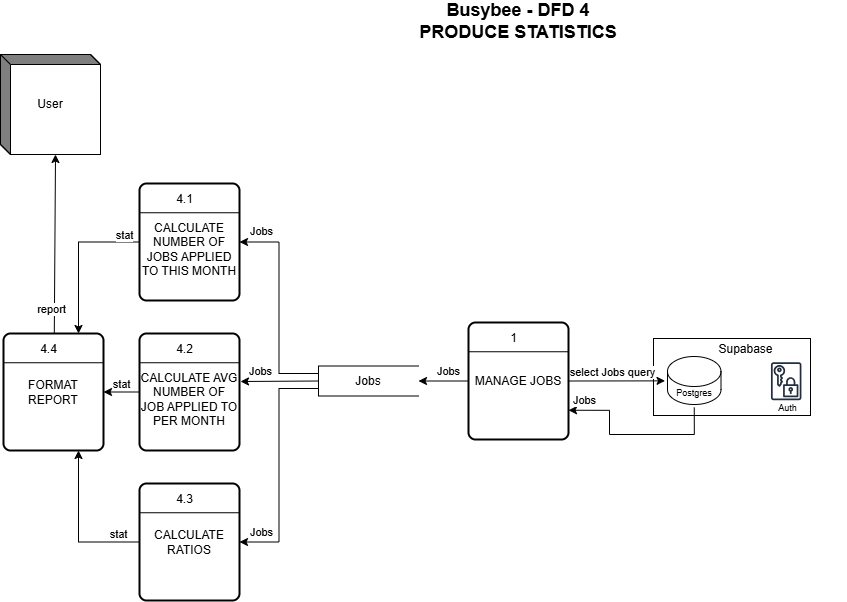

The diagram above was exported from draw.io. Its source (the exported page's mxGraphModel, read from the mxfile embedded in the PNG):
<mxGraphModel dx="1188" dy="623" grid="0" gridSize="10" guides="1" tooltips="1" connect="1" arrows="1" fold="1" page="1" pageScale="1" pageWidth="850" pageHeight="1100" math="0" shadow="0">
  <root>
    <mxCell id="0" />
    <mxCell id="1" parent="0" />
    <mxCell id="kwukr2w4ieLjNJShJVtx-1" value="" style="group" parent="1" vertex="1" connectable="0">
      <mxGeometry x="139" y="460" width="100" height="117" as="geometry" />
    </mxCell>
    <mxCell id="kwukr2w4ieLjNJShJVtx-2" value="&lt;div&gt;&lt;br&gt;&lt;/div&gt;CALCULATE NUMBER OF JOBS APPLIED TO THIS MONTH" style="rounded=1;whiteSpace=wrap;html=1;absoluteArcSize=1;arcSize=14;strokeWidth=2;" parent="kwukr2w4ieLjNJShJVtx-1" vertex="1">
      <mxGeometry y="2" width="100" height="117" as="geometry" />
    </mxCell>
    <mxCell id="kwukr2w4ieLjNJShJVtx-3" value="" style="endArrow=none;html=1;rounded=0;fontSize=12;startSize=8;endSize=8;curved=1;exitX=0;exitY=0.25;exitDx=0;exitDy=0;entryX=1;entryY=0.25;entryDx=0;entryDy=0;" parent="kwukr2w4ieLjNJShJVtx-1" source="kwukr2w4ieLjNJShJVtx-2" target="kwukr2w4ieLjNJShJVtx-2" edge="1">
      <mxGeometry width="50" height="50" relative="1" as="geometry">
        <mxPoint x="352" y="274" as="sourcePoint" />
        <mxPoint x="402" y="224" as="targetPoint" />
      </mxGeometry>
    </mxCell>
    <mxCell id="kwukr2w4ieLjNJShJVtx-4" value="4.1" style="text;html=1;align=center;verticalAlign=middle;whiteSpace=wrap;rounded=0;" parent="kwukr2w4ieLjNJShJVtx-1" vertex="1">
      <mxGeometry x="14" y="5" width="63" height="26" as="geometry" />
    </mxCell>
    <mxCell id="HKgt52hIsj_t4zTF1n8w-1" value="&lt;b&gt;&lt;font style=&quot;font-size: 18px;&quot;&gt;Busybee - DFD 4&lt;/font&gt;&lt;/b&gt;&lt;div&gt;&lt;span style=&quot;font-size: 18px;&quot;&gt;&lt;b&gt;PRODUCE STATISTICS&lt;/b&gt;&lt;/span&gt;&lt;/div&gt;" style="text;html=1;align=center;verticalAlign=middle;whiteSpace=wrap;rounded=0;" parent="1" vertex="1">
      <mxGeometry x="190" y="279" width="656" height="42" as="geometry" />
    </mxCell>
    <mxCell id="HKgt52hIsj_t4zTF1n8w-2" value="User" style="html=1;dashed=0;whiteSpace=wrap;shape=mxgraph.dfd.externalEntity" parent="1" vertex="1">
      <mxGeometry y="333" width="100" height="100" as="geometry" />
    </mxCell>
    <mxCell id="Mdwa0eSkMxEOQ7oAjMho-1" value="" style="group" parent="1" vertex="1" connectable="0">
      <mxGeometry x="468" y="599" width="100" height="117" as="geometry" />
    </mxCell>
    <mxCell id="Mdwa0eSkMxEOQ7oAjMho-2" value="MANAGE JOBS" style="rounded=1;whiteSpace=wrap;html=1;absoluteArcSize=1;arcSize=14;strokeWidth=2;" parent="Mdwa0eSkMxEOQ7oAjMho-1" vertex="1">
      <mxGeometry y="2" width="100" height="117" as="geometry" />
    </mxCell>
    <mxCell id="Mdwa0eSkMxEOQ7oAjMho-3" value="" style="endArrow=none;html=1;rounded=0;fontSize=12;startSize=8;endSize=8;curved=1;exitX=0;exitY=0.25;exitDx=0;exitDy=0;entryX=1;entryY=0.25;entryDx=0;entryDy=0;" parent="Mdwa0eSkMxEOQ7oAjMho-1" source="Mdwa0eSkMxEOQ7oAjMho-2" target="Mdwa0eSkMxEOQ7oAjMho-2" edge="1">
      <mxGeometry width="50" height="50" relative="1" as="geometry">
        <mxPoint x="352" y="274" as="sourcePoint" />
        <mxPoint x="402" y="224" as="targetPoint" />
      </mxGeometry>
    </mxCell>
    <mxCell id="Mdwa0eSkMxEOQ7oAjMho-4" value="1" style="text;html=1;align=center;verticalAlign=middle;whiteSpace=wrap;rounded=0;" parent="Mdwa0eSkMxEOQ7oAjMho-1" vertex="1">
      <mxGeometry x="14" y="5" width="63" height="26" as="geometry" />
    </mxCell>
    <mxCell id="Mdwa0eSkMxEOQ7oAjMho-6" value="Jobs" style="html=1;dashed=0;whiteSpace=wrap;shape=partialRectangle;right=0;" parent="1" vertex="1">
      <mxGeometry x="318" y="644.5" width="100" height="30" as="geometry" />
    </mxCell>
    <mxCell id="Mdwa0eSkMxEOQ7oAjMho-7" value="" style="endArrow=classic;html=1;rounded=0;entryX=1;entryY=0.5;entryDx=0;entryDy=0;exitX=0;exitY=0.5;exitDx=0;exitDy=0;" parent="1" source="Mdwa0eSkMxEOQ7oAjMho-2" target="Mdwa0eSkMxEOQ7oAjMho-6" edge="1">
      <mxGeometry width="50" height="50" relative="1" as="geometry">
        <mxPoint x="493" y="660" as="sourcePoint" />
        <mxPoint x="417" y="533" as="targetPoint" />
      </mxGeometry>
    </mxCell>
    <mxCell id="3HujY55bUjkku48g7l_u-16" value="Jobs" style="edgeLabel;html=1;align=center;verticalAlign=middle;resizable=0;points=[];" parent="Mdwa0eSkMxEOQ7oAjMho-7" vertex="1" connectable="0">
      <mxGeometry x="0.1446" y="-1" relative="1" as="geometry">
        <mxPoint x="8" y="-9" as="offset" />
      </mxGeometry>
    </mxCell>
    <mxCell id="Mdwa0eSkMxEOQ7oAjMho-8" value="" style="endArrow=classic;html=1;rounded=0;exitX=0;exitY=0.25;exitDx=0;exitDy=0;entryX=1;entryY=0.5;entryDx=0;entryDy=0;edgeStyle=orthogonalEdgeStyle;" parent="1" source="Mdwa0eSkMxEOQ7oAjMho-6" target="kwukr2w4ieLjNJShJVtx-2" edge="1">
      <mxGeometry width="50" height="50" relative="1" as="geometry">
        <mxPoint x="367" y="583" as="sourcePoint" />
        <mxPoint x="417" y="533" as="targetPoint" />
      </mxGeometry>
    </mxCell>
    <mxCell id="3HujY55bUjkku48g7l_u-17" value="Jobs" style="edgeLabel;html=1;align=center;verticalAlign=middle;resizable=0;points=[];" parent="Mdwa0eSkMxEOQ7oAjMho-8" vertex="1" connectable="0">
      <mxGeometry x="-0.0267" y="-1" relative="1" as="geometry">
        <mxPoint x="-19" y="-79" as="offset" />
      </mxGeometry>
    </mxCell>
    <mxCell id="3HujY55bUjkku48g7l_u-1" value="" style="group" parent="1" vertex="1" connectable="0">
      <mxGeometry x="665" y="592" width="145" height="103" as="geometry" />
    </mxCell>
    <mxCell id="3HujY55bUjkku48g7l_u-2" value="" style="group" parent="3HujY55bUjkku48g7l_u-1" vertex="1" connectable="0">
      <mxGeometry y="32" width="145" height="71" as="geometry" />
    </mxCell>
    <mxCell id="3HujY55bUjkku48g7l_u-3" value="" style="rounded=0;whiteSpace=wrap;html=1;" parent="3HujY55bUjkku48g7l_u-2" vertex="1">
      <mxGeometry x="-12" y="-7" width="157" height="77" as="geometry" />
    </mxCell>
    <mxCell id="3HujY55bUjkku48g7l_u-4" value="" style="shape=cylinder3;whiteSpace=wrap;html=1;boundedLbl=1;backgroundOutline=1;size=15;" parent="3HujY55bUjkku48g7l_u-2" vertex="1">
      <mxGeometry x="2" y="11" width="53.5" height="48" as="geometry" />
    </mxCell>
    <mxCell id="3HujY55bUjkku48g7l_u-5" value="&lt;font style=&quot;font-size: 9px;&quot;&gt;Postgres&lt;/font&gt;" style="text;html=1;align=center;verticalAlign=middle;whiteSpace=wrap;rounded=0;" parent="3HujY55bUjkku48g7l_u-2" vertex="1">
      <mxGeometry x="-1.25" y="32" width="60" height="30" as="geometry" />
    </mxCell>
    <mxCell id="3HujY55bUjkku48g7l_u-6" value="" style="group" parent="3HujY55bUjkku48g7l_u-2" vertex="1" connectable="0">
      <mxGeometry x="93" y="12" width="59" height="64" as="geometry" />
    </mxCell>
    <mxCell id="3HujY55bUjkku48g7l_u-7" value="" style="sketch=0;outlineConnect=0;fontColor=#232F3E;gradientColor=none;strokeColor=#232F3E;fillColor=#ffffff;dashed=0;verticalLabelPosition=bottom;verticalAlign=top;align=center;html=1;fontSize=12;fontStyle=0;aspect=fixed;shape=mxgraph.aws4.resourceIcon;resIcon=mxgraph.aws4.data_encryption_key;" parent="3HujY55bUjkku48g7l_u-6" vertex="1">
      <mxGeometry x="3.933333333333333" width="47.542857142857144" height="47.542857142857144" as="geometry" />
    </mxCell>
    <mxCell id="3HujY55bUjkku48g7l_u-8" value="&lt;font style=&quot;font-size: 9px;&quot;&gt;Auth&lt;/font&gt;" style="text;html=1;align=center;verticalAlign=middle;whiteSpace=wrap;rounded=0;" parent="3HujY55bUjkku48g7l_u-6" vertex="1">
      <mxGeometry y="36.57142857142857" width="59" height="27.428571428571427" as="geometry" />
    </mxCell>
    <mxCell id="3HujY55bUjkku48g7l_u-9" value="Supabase" style="text;html=1;align=center;verticalAlign=middle;whiteSpace=wrap;rounded=0;" parent="3HujY55bUjkku48g7l_u-2" vertex="1">
      <mxGeometry x="53" y="-9" width="54.87" height="25.09" as="geometry" />
    </mxCell>
    <mxCell id="3HujY55bUjkku48g7l_u-10" style="edgeStyle=none;curved=1;rounded=0;orthogonalLoop=1;jettySize=auto;html=1;entryX=0;entryY=0;entryDx=45;entryDy=0;entryPerimeter=0;fontSize=12;startSize=8;endSize=8;" parent="3HujY55bUjkku48g7l_u-1" edge="1">
      <mxGeometry relative="1" as="geometry">
        <mxPoint x="95.00000000000023" as="sourcePoint" />
        <mxPoint x="95.00000000000023" as="targetPoint" />
      </mxGeometry>
    </mxCell>
    <mxCell id="3HujY55bUjkku48g7l_u-11" value="" style="endArrow=classic;html=1;rounded=0;exitX=1;exitY=0.5;exitDx=0;exitDy=0;entryX=0.013;entryY=0.112;entryDx=0;entryDy=0;entryPerimeter=0;" parent="1" source="Mdwa0eSkMxEOQ7oAjMho-2" target="3HujY55bUjkku48g7l_u-5" edge="1">
      <mxGeometry width="50" height="50" relative="1" as="geometry">
        <mxPoint x="367" y="703" as="sourcePoint" />
        <mxPoint x="417" y="653" as="targetPoint" />
      </mxGeometry>
    </mxCell>
    <mxCell id="3HujY55bUjkku48g7l_u-15" value="select Jobs query" style="edgeLabel;html=1;align=center;verticalAlign=middle;resizable=0;points=[];" parent="3HujY55bUjkku48g7l_u-11" vertex="1" connectable="0">
      <mxGeometry x="-0.4182" y="-1" relative="1" as="geometry">
        <mxPoint x="15" y="-10" as="offset" />
      </mxGeometry>
    </mxCell>
    <mxCell id="3HujY55bUjkku48g7l_u-12" value="" style="endArrow=classic;html=1;rounded=0;exitX=0.5;exitY=1;exitDx=0;exitDy=0;entryX=1;entryY=0.75;entryDx=0;entryDy=0;edgeStyle=orthogonalEdgeStyle;" parent="1" source="3HujY55bUjkku48g7l_u-5" target="Mdwa0eSkMxEOQ7oAjMho-2" edge="1">
      <mxGeometry width="50" height="50" relative="1" as="geometry">
        <mxPoint x="367" y="703" as="sourcePoint" />
        <mxPoint x="661" y="627" as="targetPoint" />
        <Array as="points">
          <mxPoint x="694" y="713" />
          <mxPoint x="609" y="713" />
          <mxPoint x="609" y="689" />
        </Array>
      </mxGeometry>
    </mxCell>
    <mxCell id="3HujY55bUjkku48g7l_u-14" value="Jobs" style="edgeLabel;html=1;align=center;verticalAlign=middle;resizable=0;points=[];" parent="3HujY55bUjkku48g7l_u-12" vertex="1" connectable="0">
      <mxGeometry x="-0.0766" y="1" relative="1" as="geometry">
        <mxPoint x="-56" y="-35" as="offset" />
      </mxGeometry>
    </mxCell>
    <mxCell id="fjS393yRtZ2whjxaZQC2-1" value="" style="group" vertex="1" connectable="0" parent="1">
      <mxGeometry x="139" y="610" width="100" height="117" as="geometry" />
    </mxCell>
    <mxCell id="fjS393yRtZ2whjxaZQC2-2" value="&lt;div&gt;&lt;br&gt;&lt;/div&gt;CALCULATE AVG NUMBER OF JOB APPLIED TO PER MONTH" style="rounded=1;whiteSpace=wrap;html=1;absoluteArcSize=1;arcSize=14;strokeWidth=2;" vertex="1" parent="fjS393yRtZ2whjxaZQC2-1">
      <mxGeometry y="2" width="100" height="117" as="geometry" />
    </mxCell>
    <mxCell id="fjS393yRtZ2whjxaZQC2-3" value="" style="endArrow=none;html=1;rounded=0;fontSize=12;startSize=8;endSize=8;curved=1;exitX=0;exitY=0.25;exitDx=0;exitDy=0;entryX=1;entryY=0.25;entryDx=0;entryDy=0;" edge="1" parent="fjS393yRtZ2whjxaZQC2-1" source="fjS393yRtZ2whjxaZQC2-2" target="fjS393yRtZ2whjxaZQC2-2">
      <mxGeometry width="50" height="50" relative="1" as="geometry">
        <mxPoint x="352" y="274" as="sourcePoint" />
        <mxPoint x="402" y="224" as="targetPoint" />
      </mxGeometry>
    </mxCell>
    <mxCell id="fjS393yRtZ2whjxaZQC2-4" value="4.2" style="text;html=1;align=center;verticalAlign=middle;whiteSpace=wrap;rounded=0;" vertex="1" parent="fjS393yRtZ2whjxaZQC2-1">
      <mxGeometry x="14" y="5" width="63" height="26" as="geometry" />
    </mxCell>
    <mxCell id="fjS393yRtZ2whjxaZQC2-5" value="" style="group" vertex="1" connectable="0" parent="1">
      <mxGeometry x="139" y="760" width="100" height="117" as="geometry" />
    </mxCell>
    <mxCell id="fjS393yRtZ2whjxaZQC2-6" value="CALCULATE RATIOS" style="rounded=1;whiteSpace=wrap;html=1;absoluteArcSize=1;arcSize=14;strokeWidth=2;" vertex="1" parent="fjS393yRtZ2whjxaZQC2-5">
      <mxGeometry y="2" width="100" height="117" as="geometry" />
    </mxCell>
    <mxCell id="fjS393yRtZ2whjxaZQC2-7" value="" style="endArrow=none;html=1;rounded=0;fontSize=12;startSize=8;endSize=8;curved=1;exitX=0;exitY=0.25;exitDx=0;exitDy=0;entryX=1;entryY=0.25;entryDx=0;entryDy=0;" edge="1" parent="fjS393yRtZ2whjxaZQC2-5" source="fjS393yRtZ2whjxaZQC2-6" target="fjS393yRtZ2whjxaZQC2-6">
      <mxGeometry width="50" height="50" relative="1" as="geometry">
        <mxPoint x="352" y="274" as="sourcePoint" />
        <mxPoint x="402" y="224" as="targetPoint" />
      </mxGeometry>
    </mxCell>
    <mxCell id="fjS393yRtZ2whjxaZQC2-8" value="4.3" style="text;html=1;align=center;verticalAlign=middle;whiteSpace=wrap;rounded=0;" vertex="1" parent="fjS393yRtZ2whjxaZQC2-5">
      <mxGeometry x="14" y="5" width="63" height="26" as="geometry" />
    </mxCell>
    <mxCell id="fjS393yRtZ2whjxaZQC2-9" value="" style="endArrow=classic;html=1;rounded=0;exitX=0;exitY=0.5;exitDx=0;exitDy=0;" edge="1" parent="1" source="Mdwa0eSkMxEOQ7oAjMho-6">
      <mxGeometry width="50" height="50" relative="1" as="geometry">
        <mxPoint x="400" y="680" as="sourcePoint" />
        <mxPoint x="240" y="660" as="targetPoint" />
      </mxGeometry>
    </mxCell>
    <mxCell id="sOmr2gKkcc0KmzVHPFv9-1" value="Jobs" style="edgeLabel;html=1;align=center;verticalAlign=middle;resizable=0;points=[];" vertex="1" connectable="0" parent="fjS393yRtZ2whjxaZQC2-9">
      <mxGeometry x="0.1029" y="2" relative="1" as="geometry">
        <mxPoint x="-15" y="-12" as="offset" />
      </mxGeometry>
    </mxCell>
    <mxCell id="fjS393yRtZ2whjxaZQC2-10" value="" style="endArrow=classic;html=1;rounded=0;exitX=0;exitY=0.75;exitDx=0;exitDy=0;entryX=1;entryY=0.5;entryDx=0;entryDy=0;edgeStyle=orthogonalEdgeStyle;" edge="1" parent="1" source="Mdwa0eSkMxEOQ7oAjMho-6" target="fjS393yRtZ2whjxaZQC2-6">
      <mxGeometry width="50" height="50" relative="1" as="geometry">
        <mxPoint x="338" y="695" as="sourcePoint" />
        <mxPoint x="260" y="695" as="targetPoint" />
      </mxGeometry>
    </mxCell>
    <mxCell id="fjS393yRtZ2whjxaZQC2-11" value="Jobs" style="edgeLabel;html=1;align=center;verticalAlign=middle;resizable=0;points=[];" vertex="1" connectable="0" parent="fjS393yRtZ2whjxaZQC2-10">
      <mxGeometry x="-0.0237" y="2" relative="1" as="geometry">
        <mxPoint x="-20" y="70" as="offset" />
      </mxGeometry>
    </mxCell>
    <mxCell id="Qp_-vuPlmEE1U4SI_fTk-2" value="" style="group" vertex="1" connectable="0" parent="1">
      <mxGeometry x="3" y="610" width="100" height="117" as="geometry" />
    </mxCell>
    <mxCell id="Qp_-vuPlmEE1U4SI_fTk-3" value="FORMAT REPORT" style="rounded=1;whiteSpace=wrap;html=1;absoluteArcSize=1;arcSize=14;strokeWidth=2;" vertex="1" parent="Qp_-vuPlmEE1U4SI_fTk-2">
      <mxGeometry y="2" width="100" height="117" as="geometry" />
    </mxCell>
    <mxCell id="Qp_-vuPlmEE1U4SI_fTk-4" value="" style="endArrow=none;html=1;rounded=0;fontSize=12;startSize=8;endSize=8;curved=1;exitX=0;exitY=0.25;exitDx=0;exitDy=0;entryX=1;entryY=0.25;entryDx=0;entryDy=0;" edge="1" parent="Qp_-vuPlmEE1U4SI_fTk-2" source="Qp_-vuPlmEE1U4SI_fTk-3" target="Qp_-vuPlmEE1U4SI_fTk-3">
      <mxGeometry width="50" height="50" relative="1" as="geometry">
        <mxPoint x="352" y="274" as="sourcePoint" />
        <mxPoint x="402" y="224" as="targetPoint" />
      </mxGeometry>
    </mxCell>
    <mxCell id="Qp_-vuPlmEE1U4SI_fTk-5" value="4.4" style="text;html=1;align=center;verticalAlign=middle;whiteSpace=wrap;rounded=0;" vertex="1" parent="Qp_-vuPlmEE1U4SI_fTk-2">
      <mxGeometry x="14" y="5" width="63" height="26" as="geometry" />
    </mxCell>
    <mxCell id="M9ubiF4r6ZIpS_g_1Mv0-1" value="" style="endArrow=classic;html=1;rounded=0;exitX=0;exitY=0.5;exitDx=0;exitDy=0;entryX=0.75;entryY=0;entryDx=0;entryDy=0;edgeStyle=orthogonalEdgeStyle;" edge="1" parent="1" source="kwukr2w4ieLjNJShJVtx-2" target="Qp_-vuPlmEE1U4SI_fTk-3">
      <mxGeometry width="50" height="50" relative="1" as="geometry">
        <mxPoint x="382" y="599" as="sourcePoint" />
        <mxPoint x="432" y="549" as="targetPoint" />
      </mxGeometry>
    </mxCell>
    <mxCell id="M9ubiF4r6ZIpS_g_1Mv0-5" value="stat" style="edgeLabel;html=1;align=center;verticalAlign=middle;resizable=0;points=[];" vertex="1" connectable="0" parent="M9ubiF4r6ZIpS_g_1Mv0-1">
      <mxGeometry x="-0.3617" y="-1" relative="1" as="geometry">
        <mxPoint x="33" y="-6" as="offset" />
      </mxGeometry>
    </mxCell>
    <mxCell id="M9ubiF4r6ZIpS_g_1Mv0-2" value="" style="endArrow=classic;html=1;rounded=0;exitX=0.508;exitY=0;exitDx=0;exitDy=0;entryX=0;entryY=0;entryDx=55;entryDy=100;entryPerimeter=0;exitPerimeter=0;" edge="1" parent="1" source="Qp_-vuPlmEE1U4SI_fTk-3" target="HKgt52hIsj_t4zTF1n8w-2">
      <mxGeometry width="50" height="50" relative="1" as="geometry">
        <mxPoint x="382" y="599" as="sourcePoint" />
        <mxPoint x="432" y="549" as="targetPoint" />
      </mxGeometry>
    </mxCell>
    <mxCell id="M9ubiF4r6ZIpS_g_1Mv0-9" value="report" style="edgeLabel;html=1;align=center;verticalAlign=middle;resizable=0;points=[];" vertex="1" connectable="0" parent="M9ubiF4r6ZIpS_g_1Mv0-2">
      <mxGeometry x="0.434" y="-1" relative="1" as="geometry">
        <mxPoint x="-5" y="104" as="offset" />
      </mxGeometry>
    </mxCell>
    <mxCell id="M9ubiF4r6ZIpS_g_1Mv0-3" value="" style="endArrow=classic;html=1;rounded=0;exitX=0;exitY=0.5;exitDx=0;exitDy=0;entryX=1;entryY=0.5;entryDx=0;entryDy=0;" edge="1" parent="1" source="fjS393yRtZ2whjxaZQC2-2" target="Qp_-vuPlmEE1U4SI_fTk-3">
      <mxGeometry width="50" height="50" relative="1" as="geometry">
        <mxPoint x="382" y="682" as="sourcePoint" />
        <mxPoint x="432" y="632" as="targetPoint" />
      </mxGeometry>
    </mxCell>
    <mxCell id="M9ubiF4r6ZIpS_g_1Mv0-4" value="" style="endArrow=classic;html=1;rounded=0;exitX=0;exitY=0.5;exitDx=0;exitDy=0;entryX=0.75;entryY=1;entryDx=0;entryDy=0;edgeStyle=orthogonalEdgeStyle;" edge="1" parent="1" source="fjS393yRtZ2whjxaZQC2-6" target="Qp_-vuPlmEE1U4SI_fTk-3">
      <mxGeometry width="50" height="50" relative="1" as="geometry">
        <mxPoint x="382" y="682" as="sourcePoint" />
        <mxPoint x="432" y="632" as="targetPoint" />
      </mxGeometry>
    </mxCell>
    <mxCell id="M9ubiF4r6ZIpS_g_1Mv0-6" value="stat" style="edgeLabel;html=1;align=center;verticalAlign=middle;resizable=0;points=[];" vertex="1" connectable="0" parent="1">
      <mxGeometry x="120.99666666666651" y="663" as="geometry" />
    </mxCell>
    <mxCell id="M9ubiF4r6ZIpS_g_1Mv0-8" value="stat" style="edgeLabel;html=1;align=center;verticalAlign=middle;resizable=0;points=[];" vertex="1" connectable="0" parent="1">
      <mxGeometry x="117.99666666666651" y="813" as="geometry" />
    </mxCell>
  </root>
</mxGraphModel>